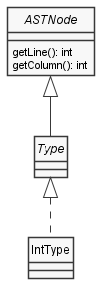

The diagram above was rendered by PlantUML. Its source (embedded in the PNG):
@startuml Types
skinparam style strictuml
skinparam monochrome true

interface ASTNode {
    getLine(): int
    getColumn(): int
}

interface Type

ASTNode <|-- Type

class IntType

Type <|.. IntType

@enduml